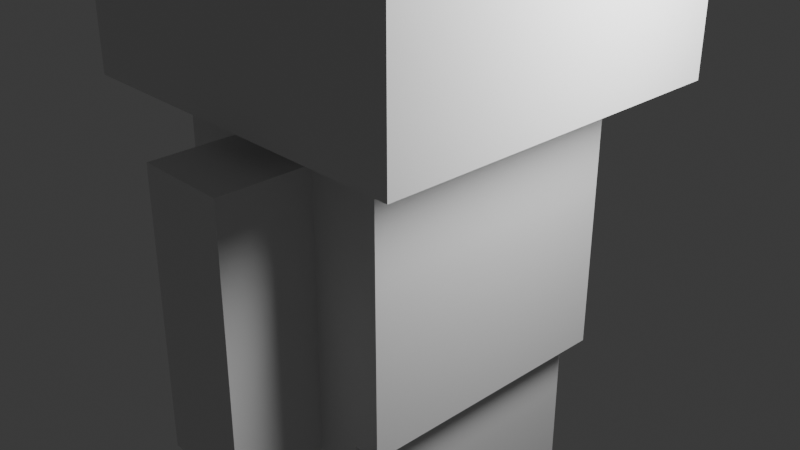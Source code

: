 # Source: cube.blend  (saved by Blender 4.2.66; exported with 4.5.12 LTS)
import bpy
from mathutils import Matrix  # noqa: F401  (used for matrix-valued properties, if any)

bpy.ops.wm.read_factory_settings(use_empty=True)
scene = bpy.context.scene
scene.name = 'Scene'

# ---- collections
col_collection = bpy.data.collections.new('Collection'); scene.collection.children.link(col_collection)

# ---- materials (node trees are filled in below, after node groups)
mat_material_001 = bpy.data.materials.new('Material.001')
mat_material_001.alpha_threshold = 0.0
mat_material_001.use_transparent_shadow = False
mat_material_001.roughness = 0.5
mat_material_001.line_color = (0.0, 0.0, 0.0, 1.0)
mat_material_006 = bpy.data.materials.new('Material.006')
mat_material_006.alpha_threshold = 0.0
mat_material_006.use_transparent_shadow = False
mat_material_006.roughness = 0.5
mat_material_006.line_color = (0.0, 0.0, 0.0, 1.0)
mat_material_007 = bpy.data.materials.new('Material.007')
mat_material_007.alpha_threshold = 0.0
mat_material_007.use_transparent_shadow = False
mat_material_007.roughness = 0.5
mat_material_007.line_color = (0.0, 0.0, 0.0, 1.0)
mat_material_008 = bpy.data.materials.new('Material.008')
mat_material_008.alpha_threshold = 0.0
mat_material_008.use_transparent_shadow = False
mat_material_008.roughness = 0.5
mat_material_008.line_color = (0.0, 0.0, 0.0, 1.0)
mat_material_009 = bpy.data.materials.new('Material.009')
mat_material_009.alpha_threshold = 0.0
mat_material_009.use_transparent_shadow = False
mat_material_009.roughness = 0.5
mat_material_009.line_color = (0.0, 0.0, 0.0, 1.0)

# ---- material node trees
mat_material_001.use_nodes = True; mat_material_001.node_tree.nodes.clear()
_N = mat_material_001.node_tree.nodes; _L = mat_material_001.node_tree.links
n0 = _N.new('ShaderNodeOutputMaterial'); n0.name = 'Material Output'; n0.location = (300, 300)
n1 = _N.new('ShaderNodeBsdfPrincipled'); n1.name = 'Principled BSDF'; n1.location = (10, 300)
n1.inputs[3].default_value = 1.45
_L.new(n1.outputs[0], n0.inputs[0])
n0.is_active_output = True
mat_material_006.use_nodes = True; mat_material_006.node_tree.nodes.clear()
_N = mat_material_006.node_tree.nodes; _L = mat_material_006.node_tree.links
n0 = _N.new('ShaderNodeOutputMaterial'); n0.name = 'Material Output'; n0.location = (300, 300)
n1 = _N.new('ShaderNodeBsdfPrincipled'); n1.name = 'Principled BSDF'; n1.location = (10, 300)
n1.inputs[3].default_value = 1.45
_L.new(n1.outputs[0], n0.inputs[0])
n0.is_active_output = True
mat_material_007.use_nodes = True; mat_material_007.node_tree.nodes.clear()
_N = mat_material_007.node_tree.nodes; _L = mat_material_007.node_tree.links
n0 = _N.new('ShaderNodeOutputMaterial'); n0.name = 'Material Output'; n0.location = (300, 300)
n1 = _N.new('ShaderNodeBsdfPrincipled'); n1.name = 'Principled BSDF'; n1.location = (10, 300)
n1.inputs[3].default_value = 1.45
_L.new(n1.outputs[0], n0.inputs[0])
n0.is_active_output = True
mat_material_008.use_nodes = True; mat_material_008.node_tree.nodes.clear()
_N = mat_material_008.node_tree.nodes; _L = mat_material_008.node_tree.links
n0 = _N.new('ShaderNodeOutputMaterial'); n0.name = 'Material Output'; n0.location = (300, 300)
n1 = _N.new('ShaderNodeBsdfPrincipled'); n1.name = 'Principled BSDF'; n1.location = (10, 300)
n1.inputs[3].default_value = 1.45
_L.new(n1.outputs[0], n0.inputs[0])
n0.is_active_output = True
mat_material_009.use_nodes = True; mat_material_009.node_tree.nodes.clear()
_N = mat_material_009.node_tree.nodes; _L = mat_material_009.node_tree.links
n0 = _N.new('ShaderNodeOutputMaterial'); n0.name = 'Material Output'; n0.location = (300, 300)
n1 = _N.new('ShaderNodeBsdfPrincipled'); n1.name = 'Principled BSDF'; n1.location = (10, 300)
n1.inputs[3].default_value = 1.45
_L.new(n1.outputs[0], n0.inputs[0])
n0.is_active_output = True

# ---- world
world_world = bpy.data.worlds.new('World'); scene.world = world_world
world_world.use_nodes = True; world_world.node_tree.nodes.clear()
_N = world_world.node_tree.nodes; _L = world_world.node_tree.links
n0 = _N.new('ShaderNodeOutputWorld'); n0.name = 'World Output'; n0.location = (300, 300)
n1 = _N.new('ShaderNodeBackground'); n1.name = 'Background'; n1.location = (10, 300)
n1.inputs[0].default_value = (0.05088, 0.05088, 0.05088, 1.0)
_L.new(n1.outputs[0], n0.inputs[0])
n0.is_active_output = True
world_world.color = (0.05088, 0.05088, 0.05088)
world_world.sun_shadow_jitter_overblur = 0.0

# ---- cameras
cam_camera = bpy.data.cameras.new('Camera')
cam_camera.clip_end = 100.0
cam_camera.ortho_scale = 7.314

# ---- lights
light_light = bpy.data.lights.new('Light', 'POINT')
light_light.energy = 1000.0
light_light.shadow_soft_size = 0.9009

# ---- meshes
me_cube_001 = bpy.data.meshes.new('Cube.001')
me_cube_001.from_pydata([(1.0, 1.0, 1.0), (1.0, 1.0, -1.0), (1.0, -1.0, 1.0), (1.0, -1.0, -1.0), (-1.0, 1.0, 1.0), (-1.0, 1.0, -1.0), (-1.0, -1.0, 1.0), (-1.0, -1.0, -1.0)], [], [(0, 4, 6, 2), (3, 2, 6, 7), (7, 6, 4, 5), (5, 1, 3, 7), (1, 0, 2, 3), (5, 4, 0, 1)])
_uv = me_cube_001.uv_layers.new(name='UVMap')
_uv.uv.foreach_set('vector', [0.625, 0.5, 0.875, 0.5, 0.875, 0.75, 0.625, 0.75, 0.375, 0.75, 0.625, 0.75, 0.625, 1.0, 0.375, 1.0, 0.375, 0.0, 0.625, 0.0, 0.625, 0.25, 0.375, 0.25, 0.125, 0.5, 0.375, 0.5, 0.375, 0.75, 0.125, 0.75, 0.375, 0.5, 0.625, 0.5, 0.625, 0.75, 0.375, 0.75, 0.375, 0.25, 0.625, 0.25, 0.625, 0.5, 0.375, 0.5])
me_cube_001.materials.append(mat_material_001)
me_cube_001.use_mirror_vertex_groups = False
me_cube_001.update()
me_cube_002 = bpy.data.meshes.new('Cube.002')
me_cube_002.from_pydata([(1.0, 1.0, 1.0), (1.0, 1.0, -1.0), (1.0, -1.0, 1.0), (1.0, -1.0, -1.0), (-1.0, 1.0, 1.0), (-1.0, 1.0, -1.0), (-1.0, -1.0, 1.0), (-1.0, -1.0, -1.0)], [], [(0, 4, 6, 2), (3, 2, 6, 7), (7, 6, 4, 5), (5, 1, 3, 7), (1, 0, 2, 3), (5, 4, 0, 1)])
_uv = me_cube_002.uv_layers.new(name='UVMap')
_uv.uv.foreach_set('vector', [0.625, 0.5, 0.875, 0.5, 0.875, 0.75, 0.625, 0.75, 0.375, 0.75, 0.625, 0.75, 0.625, 1.0, 0.375, 1.0, 0.375, 0.0, 0.625, 0.0, 0.625, 0.25, 0.375, 0.25, 0.125, 0.5, 0.375, 0.5, 0.375, 0.75, 0.125, 0.75, 0.375, 0.5, 0.625, 0.5, 0.625, 0.75, 0.375, 0.75, 0.375, 0.25, 0.625, 0.25, 0.625, 0.5, 0.375, 0.5])
me_cube_002.materials.append(mat_material_006)
me_cube_002.use_mirror_vertex_groups = False
me_cube_002.update()
me_cube_006 = bpy.data.meshes.new('Cube.006')
me_cube_006.from_pydata([(1.0, 1.0, 1.0), (1.0, 1.0, -1.0), (1.0, -1.0, 1.0), (1.0, -1.0, -1.0), (-1.0, 1.0, 1.0), (-1.0, 1.0, -1.0), (-1.0, -1.0, 1.0), (-1.0, -1.0, -1.0)], [], [(0, 4, 6, 2), (3, 2, 6, 7), (7, 6, 4, 5), (5, 1, 3, 7), (1, 0, 2, 3), (5, 4, 0, 1)])
_uv = me_cube_006.uv_layers.new(name='UVMap')
_uv.uv.foreach_set('vector', [0.625, 0.5, 0.875, 0.5, 0.875, 0.75, 0.625, 0.75, 0.375, 0.75, 0.625, 0.75, 0.625, 1.0, 0.375, 1.0, 0.375, 0.0, 0.625, 0.0, 0.625, 0.25, 0.375, 0.25, 0.125, 0.5, 0.375, 0.5, 0.375, 0.75, 0.125, 0.75, 0.375, 0.5, 0.625, 0.5, 0.625, 0.75, 0.375, 0.75, 0.375, 0.25, 0.625, 0.25, 0.625, 0.5, 0.375, 0.5])
me_cube_006.materials.append(mat_material_007)
me_cube_006.use_mirror_vertex_groups = False
me_cube_006.update()
me_cube_007 = bpy.data.meshes.new('Cube.007')
me_cube_007.from_pydata([(1.0, 1.0, 1.0), (1.0, 1.0, -1.0), (1.0, -1.0, 1.0), (1.0, -1.0, -1.0), (-1.0, 1.0, 1.0), (-1.0, 1.0, -1.0), (-1.0, -1.0, 1.0), (-1.0, -1.0, -1.0)], [], [(0, 4, 6, 2), (3, 2, 6, 7), (7, 6, 4, 5), (5, 1, 3, 7), (1, 0, 2, 3), (5, 4, 0, 1)])
_uv = me_cube_007.uv_layers.new(name='UVMap')
_uv.uv.foreach_set('vector', [0.625, 0.5, 0.875, 0.5, 0.875, 0.75, 0.625, 0.75, 0.375, 0.75, 0.625, 0.75, 0.625, 1.0, 0.375, 1.0, 0.375, 0.0, 0.625, 0.0, 0.625, 0.25, 0.375, 0.25, 0.125, 0.5, 0.375, 0.5, 0.375, 0.75, 0.125, 0.75, 0.375, 0.5, 0.625, 0.5, 0.625, 0.75, 0.375, 0.75, 0.375, 0.25, 0.625, 0.25, 0.625, 0.5, 0.375, 0.5])
me_cube_007.materials.append(mat_material_008)
me_cube_007.use_mirror_vertex_groups = False
me_cube_007.update()
me_cube_008 = bpy.data.meshes.new('Cube.008')
me_cube_008.from_pydata([(1.0, 1.0, 1.0), (1.0, 1.0, -1.0), (1.0, -1.0, 1.0), (1.0, -1.0, -1.0), (-1.0, 1.0, 1.0), (-1.0, 1.0, -1.0), (-1.0, -1.0, 1.0), (-1.0, -1.0, -1.0)], [], [(0, 4, 6, 2), (3, 2, 6, 7), (7, 6, 4, 5), (5, 1, 3, 7), (1, 0, 2, 3), (5, 4, 0, 1)])
_uv = me_cube_008.uv_layers.new(name='UVMap')
_uv.uv.foreach_set('vector', [0.625, 0.5, 0.875, 0.5, 0.875, 0.75, 0.625, 0.75, 0.375, 0.75, 0.625, 0.75, 0.625, 1.0, 0.375, 1.0, 0.375, 0.0, 0.625, 0.0, 0.625, 0.25, 0.375, 0.25, 0.125, 0.5, 0.375, 0.5, 0.375, 0.75, 0.125, 0.75, 0.375, 0.5, 0.625, 0.5, 0.625, 0.75, 0.375, 0.75, 0.375, 0.25, 0.625, 0.25, 0.625, 0.5, 0.375, 0.5])
me_cube_008.materials.append(mat_material_009)
me_cube_008.use_mirror_vertex_groups = False
me_cube_008.update()

# ---- objects
ob_light = bpy.data.objects.new('Light', light_light)
ob_camera = bpy.data.objects.new('Camera', cam_camera)
ob_head = bpy.data.objects.new('Head', me_cube_001)
ob_body = bpy.data.objects.new('Body', me_cube_002)
ob_left_arm = bpy.data.objects.new('Left Arm', me_cube_006)
ob_right_arm = bpy.data.objects.new('Right Arm', me_cube_007)
ob_feet = bpy.data.objects.new('Feet', me_cube_008)

# ---- transforms, parenting, visibility, modifiers, constraints
ob_light.location = (4.076, 1.005, 3.377)
ob_light.rotation_euler = (0.6503, 0.05522, 1.866)
ob_light.lock_rotations_4d = False
ob_light.empty_display_type = 'ARROWS'
ob_light.color = (0.0, 0.0, 0.0, 0.0)
ob_light.lineart.crease_threshold = 0.0
ob_camera.location = (7.359, -6.926, 4.958)
ob_camera.rotation_euler = (1.109, 0.0, 0.8149)
ob_camera.lock_rotations_4d = False
ob_camera.empty_display_type = 'ARROWS'
ob_camera.color = (0.0, 0.0, 0.0, 0.0)
ob_camera.display_type = 'WIRE'
ob_camera.lineart.crease_threshold = 0.0
ob_head.location = (0.0, 0.0, 3.5)
ob_head.scale = (2.0, 2.0, 2.0)
ob_head.lock_rotations_4d = False
ob_head.empty_display_type = 'ARROWS'
ob_head.lineart.crease_threshold = 0.0
ob_body.location = (0.0, 0.0, 0.0)
ob_body.scale = (1.3, 1.5, 1.5)
ob_body.lock_rotations_4d = False
ob_body.empty_display_type = 'ARROWS'
ob_body.lineart.crease_threshold = 0.0
ob_left_arm.location = (0.0, 2.0, -0.3)
ob_left_arm.scale = (0.5, 0.5, 1.5)
ob_left_arm.lock_rotations_4d = False
ob_left_arm.empty_display_type = 'ARROWS'
ob_left_arm.lineart.crease_threshold = 0.0
ob_right_arm.location = (0.0, -2.0, -0.3)
ob_right_arm.scale = (0.5, 0.5, 1.5)
ob_right_arm.lock_rotations_4d = False
ob_right_arm.empty_display_type = 'ARROWS'
ob_right_arm.lineart.crease_threshold = 0.0
ob_feet.location = (0.0, 0.0, -2.5)
ob_feet.scale = (1.0, 1.5, 1.0)
ob_feet.lock_rotations_4d = False
ob_feet.empty_display_type = 'ARROWS'
ob_feet.lineart.crease_threshold = 0.0

# ---- collection membership
col_collection.objects.link(ob_light)
col_collection.objects.link(ob_camera)
col_collection.objects.link(ob_head)
col_collection.objects.link(ob_body)
col_collection.objects.link(ob_left_arm)
col_collection.objects.link(ob_right_arm)
col_collection.objects.link(ob_feet)

# ---- scene / render settings (as saved in the file)
scene.camera = ob_camera
scene.frame_start = 1; scene.frame_end = 250; scene.frame_set(14)
scene.render.engine = 'BLENDER_EEVEE_NEXT'
bpy.context.view_layer.update()
